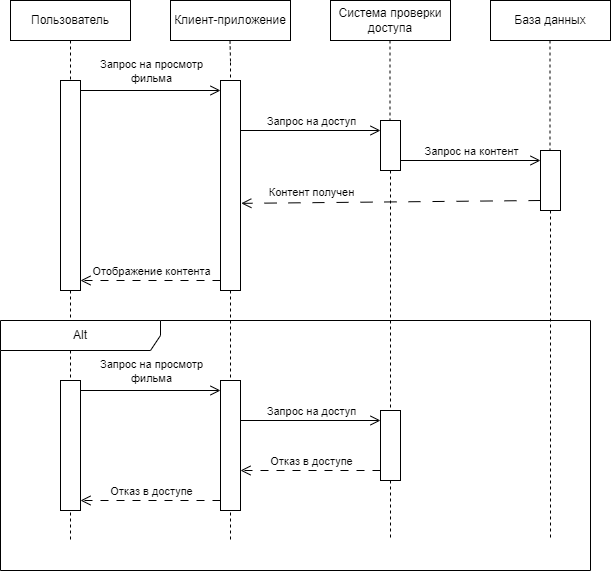

The diagram above was exported from draw.io. Its source (the exported page's mxGraphModel, read from the mxfile embedded in the PNG):
<mxGraphModel dx="1050" dy="575" grid="1" gridSize="10" guides="1" tooltips="1" connect="1" arrows="1" fold="1" page="1" pageScale="1" pageWidth="827" pageHeight="1169" math="0" shadow="0">
  <root>
    <mxCell id="0" />
    <mxCell id="1" parent="0" />
    <mxCell id="OE2RJ7Y6obB5R1mElVdh-5" style="edgeStyle=orthogonalEdgeStyle;rounded=0;orthogonalLoop=1;jettySize=auto;html=1;endArrow=none;endFill=0;dashed=1;" parent="1" source="j5QOd_4pWo5sDmgqQffW-1" edge="1">
      <mxGeometry relative="1" as="geometry">
        <mxPoint x="100" y="580" as="targetPoint" />
      </mxGeometry>
    </mxCell>
    <mxCell id="OE2RJ7Y6obB5R1mElVdh-1" value="Пользователь" style="rounded=0;whiteSpace=wrap;html=1;" parent="1" vertex="1">
      <mxGeometry x="40" y="40" width="120" height="40" as="geometry" />
    </mxCell>
    <mxCell id="OE2RJ7Y6obB5R1mElVdh-2" value="Клиент-приложение" style="rounded=0;whiteSpace=wrap;html=1;" parent="1" vertex="1">
      <mxGeometry x="200" y="40" width="120" height="40" as="geometry" />
    </mxCell>
    <mxCell id="OE2RJ7Y6obB5R1mElVdh-3" value="База данных" style="rounded=0;whiteSpace=wrap;html=1;" parent="1" vertex="1">
      <mxGeometry x="520" y="40" width="120" height="40" as="geometry" />
    </mxCell>
    <mxCell id="OE2RJ7Y6obB5R1mElVdh-4" value="Система проверки доступа" style="rounded=0;whiteSpace=wrap;html=1;" parent="1" vertex="1">
      <mxGeometry x="360" y="40" width="120" height="40" as="geometry" />
    </mxCell>
    <mxCell id="OE2RJ7Y6obB5R1mElVdh-6" style="edgeStyle=orthogonalEdgeStyle;rounded=0;orthogonalLoop=1;jettySize=auto;html=1;endArrow=none;endFill=0;dashed=1;" parent="1" source="j5QOd_4pWo5sDmgqQffW-3" edge="1">
      <mxGeometry relative="1" as="geometry">
        <mxPoint x="260" y="580.7999877929688" as="targetPoint" />
        <mxPoint x="259.5" y="80" as="sourcePoint" />
      </mxGeometry>
    </mxCell>
    <mxCell id="OE2RJ7Y6obB5R1mElVdh-7" style="edgeStyle=orthogonalEdgeStyle;rounded=0;orthogonalLoop=1;jettySize=auto;html=1;endArrow=none;endFill=0;dashed=1;" parent="1" source="j5QOd_4pWo5sDmgqQffW-11" edge="1">
      <mxGeometry relative="1" as="geometry">
        <mxPoint x="420" y="580" as="targetPoint" />
        <mxPoint x="419.5" y="80" as="sourcePoint" />
      </mxGeometry>
    </mxCell>
    <mxCell id="OE2RJ7Y6obB5R1mElVdh-8" style="edgeStyle=orthogonalEdgeStyle;rounded=0;orthogonalLoop=1;jettySize=auto;html=1;endArrow=none;endFill=0;dashed=1;" parent="1" source="j5QOd_4pWo5sDmgqQffW-7" edge="1">
      <mxGeometry relative="1" as="geometry">
        <mxPoint x="580" y="580" as="targetPoint" />
        <mxPoint x="579.5" y="80" as="sourcePoint" />
      </mxGeometry>
    </mxCell>
    <mxCell id="OE2RJ7Y6obB5R1mElVdh-13" value="" style="endArrow=open;startArrow=none;endFill=0;startFill=0;endSize=8;html=1;verticalAlign=bottom;labelBackgroundColor=none;strokeWidth=1;rounded=0;arcSize=18;" parent="1" edge="1">
      <mxGeometry width="160" relative="1" as="geometry">
        <mxPoint x="110" y="130" as="sourcePoint" />
        <mxPoint x="250" y="130" as="targetPoint" />
      </mxGeometry>
    </mxCell>
    <mxCell id="j5QOd_4pWo5sDmgqQffW-13" value="Запрос на просмотр&lt;div&gt;фильма&lt;/div&gt;" style="edgeLabel;html=1;align=center;verticalAlign=middle;resizable=0;points=[];" parent="OE2RJ7Y6obB5R1mElVdh-13" vertex="1" connectable="0">
      <mxGeometry x="-0.0029" y="-1" relative="1" as="geometry">
        <mxPoint y="-21" as="offset" />
      </mxGeometry>
    </mxCell>
    <mxCell id="OE2RJ7Y6obB5R1mElVdh-14" value="" style="endArrow=open;startArrow=none;endFill=0;startFill=0;endSize=8;html=1;verticalAlign=bottom;labelBackgroundColor=none;strokeWidth=1;rounded=0;arcSize=18;" parent="1" edge="1">
      <mxGeometry width="160" relative="1" as="geometry">
        <mxPoint x="270" y="170" as="sourcePoint" />
        <mxPoint x="410" y="170" as="targetPoint" />
      </mxGeometry>
    </mxCell>
    <mxCell id="j5QOd_4pWo5sDmgqQffW-14" value="Запрос на доступ" style="edgeLabel;html=1;align=center;verticalAlign=middle;resizable=0;points=[];" parent="OE2RJ7Y6obB5R1mElVdh-14" vertex="1" connectable="0">
      <mxGeometry x="-0.1743" y="4" relative="1" as="geometry">
        <mxPoint x="12" y="-6" as="offset" />
      </mxGeometry>
    </mxCell>
    <mxCell id="OE2RJ7Y6obB5R1mElVdh-15" value="" style="endArrow=open;startArrow=none;endFill=0;startFill=0;endSize=8;html=1;verticalAlign=bottom;labelBackgroundColor=none;strokeWidth=1;rounded=0;arcSize=18;" parent="1" edge="1">
      <mxGeometry width="160" relative="1" as="geometry">
        <mxPoint x="430" y="200" as="sourcePoint" />
        <mxPoint x="570" y="200" as="targetPoint" />
      </mxGeometry>
    </mxCell>
    <mxCell id="j5QOd_4pWo5sDmgqQffW-15" value="Запрос на контент" style="edgeLabel;html=1;align=center;verticalAlign=middle;resizable=0;points=[];" parent="OE2RJ7Y6obB5R1mElVdh-15" vertex="1" connectable="0">
      <mxGeometry x="0.1543" relative="1" as="geometry">
        <mxPoint x="-11" y="-10" as="offset" />
      </mxGeometry>
    </mxCell>
    <mxCell id="OE2RJ7Y6obB5R1mElVdh-16" value="" style="endArrow=open;startArrow=none;endFill=0;startFill=0;endSize=8;html=1;verticalAlign=bottom;labelBackgroundColor=none;strokeWidth=1;rounded=0;arcSize=18;dashed=1;dashPattern=12 12;entryX=1.04;entryY=0.585;entryDx=0;entryDy=0;entryPerimeter=0;" parent="1" target="j5QOd_4pWo5sDmgqQffW-3" edge="1">
      <mxGeometry width="160" relative="1" as="geometry">
        <mxPoint x="570" y="240" as="sourcePoint" />
        <mxPoint x="430" y="240" as="targetPoint" />
      </mxGeometry>
    </mxCell>
    <mxCell id="j5QOd_4pWo5sDmgqQffW-20" value="Контент получен" style="edgeLabel;html=1;align=center;verticalAlign=middle;resizable=0;points=[];" parent="OE2RJ7Y6obB5R1mElVdh-16" vertex="1" connectable="0">
      <mxGeometry x="0.1743" relative="1" as="geometry">
        <mxPoint x="-54" y="-10" as="offset" />
      </mxGeometry>
    </mxCell>
    <mxCell id="OE2RJ7Y6obB5R1mElVdh-18" value="" style="endArrow=open;startArrow=none;endFill=0;startFill=0;endSize=8;html=1;verticalAlign=bottom;labelBackgroundColor=none;strokeWidth=1;rounded=0;arcSize=18;dashed=1;dashPattern=8 8;" parent="1" edge="1">
      <mxGeometry width="160" relative="1" as="geometry">
        <mxPoint x="250" y="320" as="sourcePoint" />
        <mxPoint x="110" y="320" as="targetPoint" />
      </mxGeometry>
    </mxCell>
    <mxCell id="OE2RJ7Y6obB5R1mElVdh-23" value="Alt" style="shape=umlFrame;whiteSpace=wrap;html=1;pointerEvents=0;recursiveResize=0;container=1;collapsible=0;width=160;" parent="1" vertex="1">
      <mxGeometry x="30" y="360" width="590" height="250" as="geometry" />
    </mxCell>
    <mxCell id="OE2RJ7Y6obB5R1mElVdh-19" value="" style="endArrow=open;startArrow=none;endFill=0;startFill=0;endSize=8;html=1;verticalAlign=bottom;labelBackgroundColor=none;strokeWidth=1;rounded=0;arcSize=18;dashed=1;dashPattern=8 8;" parent="OE2RJ7Y6obB5R1mElVdh-23" edge="1">
      <mxGeometry width="160" relative="1" as="geometry">
        <mxPoint x="380" y="150" as="sourcePoint" />
        <mxPoint x="240" y="150" as="targetPoint" />
      </mxGeometry>
    </mxCell>
    <mxCell id="j5QOd_4pWo5sDmgqQffW-18" value="Отказ в доступе" style="edgeLabel;html=1;align=center;verticalAlign=middle;resizable=0;points=[];" parent="OE2RJ7Y6obB5R1mElVdh-19" vertex="1" connectable="0">
      <mxGeometry x="-0.1257" y="2" relative="1" as="geometry">
        <mxPoint x="-9" y="-12" as="offset" />
      </mxGeometry>
    </mxCell>
    <mxCell id="OE2RJ7Y6obB5R1mElVdh-20" value="" style="endArrow=open;startArrow=none;endFill=0;startFill=0;endSize=8;html=1;verticalAlign=bottom;labelBackgroundColor=none;strokeWidth=1;rounded=0;arcSize=18;dashed=1;dashPattern=8 8;" parent="OE2RJ7Y6obB5R1mElVdh-23" edge="1">
      <mxGeometry width="160" relative="1" as="geometry">
        <mxPoint x="220" y="180" as="sourcePoint" />
        <mxPoint x="80" y="180" as="targetPoint" />
      </mxGeometry>
    </mxCell>
    <mxCell id="OE2RJ7Y6obB5R1mElVdh-21" value="" style="endArrow=open;startArrow=none;endFill=0;startFill=0;endSize=8;html=1;verticalAlign=bottom;labelBackgroundColor=none;strokeWidth=1;rounded=0;arcSize=18;" parent="OE2RJ7Y6obB5R1mElVdh-23" edge="1">
      <mxGeometry width="160" relative="1" as="geometry">
        <mxPoint x="80" y="70" as="sourcePoint" />
        <mxPoint x="220" y="70" as="targetPoint" />
      </mxGeometry>
    </mxCell>
    <mxCell id="OE2RJ7Y6obB5R1mElVdh-22" value="" style="endArrow=open;startArrow=none;endFill=0;startFill=0;endSize=8;html=1;verticalAlign=bottom;labelBackgroundColor=none;strokeWidth=1;rounded=0;arcSize=18;" parent="OE2RJ7Y6obB5R1mElVdh-23" edge="1">
      <mxGeometry width="160" relative="1" as="geometry">
        <mxPoint x="240" y="100" as="sourcePoint" />
        <mxPoint x="380" y="100" as="targetPoint" />
      </mxGeometry>
    </mxCell>
    <mxCell id="j5QOd_4pWo5sDmgqQffW-9" value="" style="rounded=0;whiteSpace=wrap;html=1;" parent="OE2RJ7Y6obB5R1mElVdh-23" vertex="1">
      <mxGeometry x="60" y="60" width="20" height="130" as="geometry" />
    </mxCell>
    <mxCell id="j5QOd_4pWo5sDmgqQffW-10" value="" style="rounded=0;whiteSpace=wrap;html=1;" parent="OE2RJ7Y6obB5R1mElVdh-23" vertex="1">
      <mxGeometry x="220" y="60" width="20" height="130" as="geometry" />
    </mxCell>
    <mxCell id="j5QOd_4pWo5sDmgqQffW-16" value="Запрос на просмотр&lt;div&gt;фильма&lt;/div&gt;" style="edgeLabel;html=1;align=center;verticalAlign=middle;resizable=0;points=[];" parent="OE2RJ7Y6obB5R1mElVdh-23" vertex="1" connectable="0">
      <mxGeometry x="150" y="50" as="geometry" />
    </mxCell>
    <mxCell id="j5QOd_4pWo5sDmgqQffW-17" value="Запрос на доступ" style="edgeLabel;html=1;align=center;verticalAlign=middle;resizable=0;points=[];" parent="OE2RJ7Y6obB5R1mElVdh-23" vertex="1" connectable="0">
      <mxGeometry x="310" y="90" as="geometry" />
    </mxCell>
    <mxCell id="j5QOd_4pWo5sDmgqQffW-19" value="Отказ в доступе" style="edgeLabel;html=1;align=center;verticalAlign=middle;resizable=0;points=[];" parent="OE2RJ7Y6obB5R1mElVdh-23" vertex="1" connectable="0">
      <mxGeometry x="150" y="170" as="geometry" />
    </mxCell>
    <mxCell id="j5QOd_4pWo5sDmgqQffW-2" value="" style="edgeStyle=orthogonalEdgeStyle;rounded=0;orthogonalLoop=1;jettySize=auto;html=1;endArrow=none;endFill=0;dashed=1;" parent="1" source="OE2RJ7Y6obB5R1mElVdh-1" target="j5QOd_4pWo5sDmgqQffW-1" edge="1">
      <mxGeometry relative="1" as="geometry">
        <mxPoint x="100" y="580" as="targetPoint" />
        <mxPoint x="100" y="80" as="sourcePoint" />
      </mxGeometry>
    </mxCell>
    <mxCell id="j5QOd_4pWo5sDmgqQffW-1" value="" style="rounded=0;whiteSpace=wrap;html=1;" parent="1" vertex="1">
      <mxGeometry x="90" y="120" width="20" height="210" as="geometry" />
    </mxCell>
    <mxCell id="j5QOd_4pWo5sDmgqQffW-4" value="" style="edgeStyle=orthogonalEdgeStyle;rounded=0;orthogonalLoop=1;jettySize=auto;html=1;endArrow=none;endFill=0;dashed=1;" parent="1" target="j5QOd_4pWo5sDmgqQffW-3" edge="1">
      <mxGeometry relative="1" as="geometry">
        <mxPoint x="260" y="580.7999877929688" as="targetPoint" />
        <mxPoint x="259.5" y="80" as="sourcePoint" />
      </mxGeometry>
    </mxCell>
    <mxCell id="j5QOd_4pWo5sDmgqQffW-3" value="" style="rounded=0;whiteSpace=wrap;html=1;" parent="1" vertex="1">
      <mxGeometry x="250" y="120" width="20" height="210" as="geometry" />
    </mxCell>
    <mxCell id="j5QOd_4pWo5sDmgqQffW-6" value="" style="edgeStyle=orthogonalEdgeStyle;rounded=0;orthogonalLoop=1;jettySize=auto;html=1;endArrow=none;endFill=0;dashed=1;" parent="1" target="j5QOd_4pWo5sDmgqQffW-5" edge="1">
      <mxGeometry relative="1" as="geometry">
        <mxPoint x="420" y="580" as="targetPoint" />
        <mxPoint x="419.5" y="80" as="sourcePoint" />
      </mxGeometry>
    </mxCell>
    <mxCell id="j5QOd_4pWo5sDmgqQffW-5" value="" style="rounded=0;whiteSpace=wrap;html=1;" parent="1" vertex="1">
      <mxGeometry x="410" y="160" width="20" height="50" as="geometry" />
    </mxCell>
    <mxCell id="j5QOd_4pWo5sDmgqQffW-8" value="" style="edgeStyle=orthogonalEdgeStyle;rounded=0;orthogonalLoop=1;jettySize=auto;html=1;endArrow=none;endFill=0;dashed=1;" parent="1" target="j5QOd_4pWo5sDmgqQffW-7" edge="1">
      <mxGeometry relative="1" as="geometry">
        <mxPoint x="580" y="580" as="targetPoint" />
        <mxPoint x="579.5" y="80" as="sourcePoint" />
      </mxGeometry>
    </mxCell>
    <mxCell id="j5QOd_4pWo5sDmgqQffW-7" value="" style="rounded=0;whiteSpace=wrap;html=1;" parent="1" vertex="1">
      <mxGeometry x="570" y="190" width="20" height="60" as="geometry" />
    </mxCell>
    <mxCell id="j5QOd_4pWo5sDmgqQffW-12" value="" style="edgeStyle=orthogonalEdgeStyle;rounded=0;orthogonalLoop=1;jettySize=auto;html=1;endArrow=none;endFill=0;dashed=1;" parent="1" source="j5QOd_4pWo5sDmgqQffW-5" target="j5QOd_4pWo5sDmgqQffW-11" edge="1">
      <mxGeometry relative="1" as="geometry">
        <mxPoint x="420" y="580" as="targetPoint" />
        <mxPoint x="420" y="290" as="sourcePoint" />
      </mxGeometry>
    </mxCell>
    <mxCell id="j5QOd_4pWo5sDmgqQffW-11" value="" style="rounded=0;whiteSpace=wrap;html=1;" parent="1" vertex="1">
      <mxGeometry x="410" y="450" width="20" height="70" as="geometry" />
    </mxCell>
    <mxCell id="j5QOd_4pWo5sDmgqQffW-22" value="Отображение контента" style="edgeLabel;html=1;align=center;verticalAlign=middle;resizable=0;points=[];" parent="1" vertex="1" connectable="0">
      <mxGeometry x="180" y="310" as="geometry" />
    </mxCell>
  </root>
</mxGraphModel>